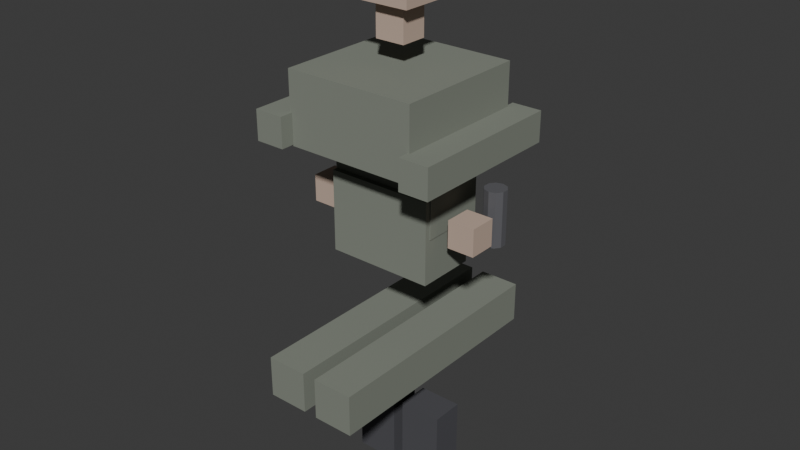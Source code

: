 # Source: crew_pena.blend  (saved by Blender 5.2.44; exported with 4.5.12 LTS)
import bpy
from mathutils import Matrix  # noqa: F401  (used for matrix-valued properties, if any)

bpy.ops.wm.read_factory_settings(use_empty=True)
scene = bpy.context.scene
scene.name = 'Scene'

# ---- collections
col_collection = bpy.data.collections.new('Collection'); scene.collection.children.link(col_collection)

# ---- materials (node trees are filled in below, after node groups)
mat_u_pena = bpy.data.materials.new('u_pena')
mat_skin = bpy.data.materials.new('skin')
mat_boot = bpy.data.materials.new('boot')
mat_dark = bpy.data.materials.new('dark')

# ---- material node trees
mat_u_pena.use_nodes = True; mat_u_pena.node_tree.nodes.clear()
_N = mat_u_pena.node_tree.nodes; _L = mat_u_pena.node_tree.links
n0 = _N.new('ShaderNodeBsdfPrincipled'); n0.name = 'Principled BSDF'; n0.location = (-200, 100)
n0.inputs[0].default_value = (0.24, 0.26, 0.22, 1.0)
n0.inputs[2].default_value = 1.0
n0.inputs[10].default_value = 0.005
n0.inputs[13].default_value = 0.0
n1 = _N.new('ShaderNodeOutputMaterial'); n1.name = 'Material Output'; n1.location = (200, 100)
_L.new(n0.outputs[0], n1.inputs[0])
n1.is_active_output = True
mat_skin.use_nodes = True; mat_skin.node_tree.nodes.clear()
_N = mat_skin.node_tree.nodes; _L = mat_skin.node_tree.links
n0 = _N.new('ShaderNodeBsdfPrincipled'); n0.name = 'Principled BSDF'; n0.location = (-200, 100)
n0.inputs[0].default_value = (0.55, 0.42, 0.34, 1.0)
n0.inputs[2].default_value = 1.0
n0.inputs[10].default_value = 0.005
n0.inputs[13].default_value = 0.0
n1 = _N.new('ShaderNodeOutputMaterial'); n1.name = 'Material Output'; n1.location = (200, 100)
_L.new(n0.outputs[0], n1.inputs[0])
n1.is_active_output = True
mat_boot.use_nodes = True; mat_boot.node_tree.nodes.clear()
_N = mat_boot.node_tree.nodes; _L = mat_boot.node_tree.links
n0 = _N.new('ShaderNodeBsdfPrincipled'); n0.name = 'Principled BSDF'; n0.location = (-200, 100)
n0.inputs[0].default_value = (0.09, 0.09, 0.1, 1.0)
n0.inputs[2].default_value = 1.0
n0.inputs[10].default_value = 0.005
n0.inputs[13].default_value = 0.0
n1 = _N.new('ShaderNodeOutputMaterial'); n1.name = 'Material Output'; n1.location = (200, 100)
_L.new(n0.outputs[0], n1.inputs[0])
n1.is_active_output = True
mat_dark.use_nodes = True; mat_dark.node_tree.nodes.clear()
_N = mat_dark.node_tree.nodes; _L = mat_dark.node_tree.links
n0 = _N.new('ShaderNodeBsdfPrincipled'); n0.name = 'Principled BSDF'; n0.location = (-200, 100)
n0.inputs[0].default_value = (0.12, 0.12, 0.13, 1.0)
n0.inputs[2].default_value = 1.0
n0.inputs[10].default_value = 0.005
n0.inputs[13].default_value = 0.0
n1 = _N.new('ShaderNodeOutputMaterial'); n1.name = 'Material Output'; n1.location = (200, 100)
_L.new(n0.outputs[0], n1.inputs[0])
n1.is_active_output = True

# ---- world
world_world = bpy.data.worlds.new('World'); scene.world = world_world
world_world.use_nodes = True; world_world.node_tree.nodes.clear()
_N = world_world.node_tree.nodes; _L = world_world.node_tree.links
n0 = _N.new('ShaderNodeOutputWorld'); n0.name = 'World Output'; n0.location = (200, 100)
n1 = _N.new('ShaderNodeBackground'); n1.name = 'Background'; n1.location = (-200, 100)
n1.inputs[0].default_value = (0.05088, 0.05088, 0.05088, 1.0)
_L.new(n1.outputs[0], n0.inputs[0])
n0.is_active_output = True
world_world.color = (0.05088, 0.05088, 0.05088)
world_world.sun_shadow_jitter_overblur = 0.0

# ---- meshes
me_cube = bpy.data.meshes.new('Cube')
me_cube.from_pydata([(-0.1972, -0.11, -0.15), (-0.1972, -0.11, 0.15), (-0.1972, 0.11, -0.15), (-0.1972, 0.11, 0.15), (0.1972, -0.11, -0.15), (0.1972, -0.11, 0.15), (0.1972, 0.11, -0.15), (0.1972, 0.11, 0.15)], [], [(0, 1, 3, 2), (2, 3, 7, 6), (6, 7, 5, 4), (4, 5, 1, 0), (2, 6, 4, 0), (7, 3, 1, 5)])
_uv = me_cube.uv_layers.new(name='UVMap')
_uv.uv.foreach_set('vector', [0.375, 0.0, 0.625, 0.0, 0.625, 0.25, 0.375, 0.25, 0.375, 0.25, 0.625, 0.25, 0.625, 0.5, 0.375, 0.5, 0.375, 0.5, 0.625, 0.5, 0.625, 0.75, 0.375, 0.75, 0.375, 0.75, 0.625, 0.75, 0.625, 1.0, 0.375, 1.0, 0.125, 0.5, 0.375, 0.5, 0.375, 0.75, 0.125, 0.75, 0.625, 0.5, 0.875, 0.5, 0.875, 0.75, 0.625, 0.75])
me_cube.materials.append(mat_u_pena)
me_cube.update()
me_cube_001 = bpy.data.meshes.new('Cube.001')
me_cube_001.from_pydata([(-0.2436, -0.25, -0.13), (-0.2436, -0.25, 0.13), (-0.2436, 0.25, -0.13), (-0.2436, 0.25, 0.13), (0.2436, -0.25, -0.13), (0.2436, -0.25, 0.13), (0.2436, 0.25, -0.13), (0.2436, 0.25, 0.13)], [], [(0, 1, 3, 2), (2, 3, 7, 6), (6, 7, 5, 4), (4, 5, 1, 0), (2, 6, 4, 0), (7, 3, 1, 5)])
_uv = me_cube_001.uv_layers.new(name='UVMap')
_uv.uv.foreach_set('vector', [0.375, 0.0, 0.625, 0.0, 0.625, 0.25, 0.375, 0.25, 0.375, 0.25, 0.625, 0.25, 0.625, 0.5, 0.375, 0.5, 0.375, 0.5, 0.625, 0.5, 0.625, 0.75, 0.375, 0.75, 0.375, 0.75, 0.625, 0.75, 0.625, 1.0, 0.375, 1.0, 0.125, 0.5, 0.375, 0.5, 0.375, 0.75, 0.125, 0.75, 0.625, 0.5, 0.875, 0.5, 0.875, 0.75, 0.625, 0.75])
me_cube_001.materials.append(mat_u_pena)
me_cube_001.update()
me_cube_002 = bpy.data.meshes.new('Cube.002')
me_cube_002.from_pydata([(-0.055, -0.05, -0.055), (-0.055, -0.05, 0.055), (-0.055, 0.05, -0.055), (-0.055, 0.05, 0.055), (0.055, -0.05, -0.055), (0.055, -0.05, 0.055), (0.055, 0.05, -0.055), (0.055, 0.05, 0.055)], [], [(0, 1, 3, 2), (2, 3, 7, 6), (6, 7, 5, 4), (4, 5, 1, 0), (2, 6, 4, 0), (7, 3, 1, 5)])
_uv = me_cube_002.uv_layers.new(name='UVMap')
_uv.uv.foreach_set('vector', [0.375, 0.0, 0.625, 0.0, 0.625, 0.25, 0.375, 0.25, 0.375, 0.25, 0.625, 0.25, 0.625, 0.5, 0.375, 0.5, 0.375, 0.5, 0.625, 0.5, 0.625, 0.75, 0.375, 0.75, 0.375, 0.75, 0.625, 0.75, 0.625, 1.0, 0.375, 1.0, 0.125, 0.5, 0.375, 0.5, 0.375, 0.75, 0.125, 0.75, 0.625, 0.5, 0.875, 0.5, 0.875, 0.75, 0.625, 0.75])
me_cube_002.materials.append(mat_skin)
me_cube_002.update()
me_cube_003 = bpy.data.meshes.new('Cube.003')
me_cube_003.from_pydata([(-0.1, -0.11, -0.11), (-0.1, -0.11, 0.11), (-0.1, 0.11, -0.11), (-0.1, 0.11, 0.11), (0.1, -0.11, -0.11), (0.1, -0.11, 0.11), (0.1, 0.11, -0.11), (0.1, 0.11, 0.11)], [], [(0, 1, 3, 2), (2, 3, 7, 6), (6, 7, 5, 4), (4, 5, 1, 0), (2, 6, 4, 0), (7, 3, 1, 5)])
_uv = me_cube_003.uv_layers.new(name='UVMap')
_uv.uv.foreach_set('vector', [0.375, 0.0, 0.625, 0.0, 0.625, 0.25, 0.375, 0.25, 0.375, 0.25, 0.625, 0.25, 0.625, 0.5, 0.375, 0.5, 0.375, 0.5, 0.625, 0.5, 0.625, 0.75, 0.375, 0.75, 0.375, 0.75, 0.625, 0.75, 0.625, 1.0, 0.375, 1.0, 0.125, 0.5, 0.375, 0.5, 0.375, 0.75, 0.125, 0.75, 0.625, 0.5, 0.875, 0.5, 0.875, 0.75, 0.625, 0.75])
me_cube_003.materials.append(mat_skin)
me_cube_003.update()
me_cube_004 = bpy.data.meshes.new('Cube.004')
me_cube_004.from_pydata([(-0.075, -0.46, -0.075), (-0.075, -0.46, 0.075), (-0.075, 0.46, -0.075), (-0.075, 0.46, 0.075), (0.075, -0.46, -0.075), (0.075, -0.46, 0.075), (0.075, 0.46, -0.075), (0.075, 0.46, 0.075)], [], [(0, 1, 3, 2), (2, 3, 7, 6), (6, 7, 5, 4), (4, 5, 1, 0), (2, 6, 4, 0), (7, 3, 1, 5)])
_uv = me_cube_004.uv_layers.new(name='UVMap')
_uv.uv.foreach_set('vector', [0.375, 0.0, 0.625, 0.0, 0.625, 0.25, 0.375, 0.25, 0.375, 0.25, 0.625, 0.25, 0.625, 0.5, 0.375, 0.5, 0.375, 0.5, 0.625, 0.5, 0.625, 0.75, 0.375, 0.75, 0.375, 0.75, 0.625, 0.75, 0.625, 1.0, 0.375, 1.0, 0.125, 0.5, 0.375, 0.5, 0.375, 0.75, 0.125, 0.75, 0.625, 0.5, 0.875, 0.5, 0.875, 0.75, 0.625, 0.75])
me_cube_004.materials.append(mat_u_pena)
me_cube_004.update()
me_cube_005 = bpy.data.meshes.new('Cube.005')
me_cube_005.from_pydata([(-0.08, -0.06, -0.14), (-0.08, -0.06, 0.14), (-0.08, 0.06, -0.14), (-0.08, 0.06, 0.14), (0.08, -0.06, -0.14), (0.08, -0.06, 0.14), (0.08, 0.06, -0.14), (0.08, 0.06, 0.14)], [], [(0, 1, 3, 2), (2, 3, 7, 6), (6, 7, 5, 4), (4, 5, 1, 0), (2, 6, 4, 0), (7, 3, 1, 5)])
_uv = me_cube_005.uv_layers.new(name='UVMap')
_uv.uv.foreach_set('vector', [0.375, 0.0, 0.625, 0.0, 0.625, 0.25, 0.375, 0.25, 0.375, 0.25, 0.625, 0.25, 0.625, 0.5, 0.375, 0.5, 0.375, 0.5, 0.625, 0.5, 0.625, 0.75, 0.375, 0.75, 0.375, 0.75, 0.625, 0.75, 0.625, 1.0, 0.375, 1.0, 0.125, 0.5, 0.375, 0.5, 0.375, 0.75, 0.125, 0.75, 0.625, 0.5, 0.875, 0.5, 0.875, 0.75, 0.625, 0.75])
me_cube_005.materials.append(mat_boot)
me_cube_005.update()
me_cube_006 = bpy.data.meshes.new('Cube.006')
me_cube_006.from_pydata([(-0.075, -0.46, -0.075), (-0.075, -0.46, 0.075), (-0.075, 0.46, -0.075), (-0.075, 0.46, 0.075), (0.075, -0.46, -0.075), (0.075, -0.46, 0.075), (0.075, 0.46, -0.075), (0.075, 0.46, 0.075)], [], [(0, 1, 3, 2), (2, 3, 7, 6), (6, 7, 5, 4), (4, 5, 1, 0), (2, 6, 4, 0), (7, 3, 1, 5)])
_uv = me_cube_006.uv_layers.new(name='UVMap')
_uv.uv.foreach_set('vector', [0.375, 0.0, 0.625, 0.0, 0.625, 0.25, 0.375, 0.25, 0.375, 0.25, 0.625, 0.25, 0.625, 0.5, 0.375, 0.5, 0.375, 0.5, 0.625, 0.5, 0.625, 0.75, 0.375, 0.75, 0.375, 0.75, 0.625, 0.75, 0.625, 1.0, 0.375, 1.0, 0.125, 0.5, 0.375, 0.5, 0.375, 0.75, 0.125, 0.75, 0.625, 0.5, 0.875, 0.5, 0.875, 0.75, 0.625, 0.75])
me_cube_006.materials.append(mat_u_pena)
me_cube_006.update()
me_cube_007 = bpy.data.meshes.new('Cube.007')
me_cube_007.from_pydata([(-0.08, -0.06, -0.14), (-0.08, -0.06, 0.14), (-0.08, 0.06, -0.14), (-0.08, 0.06, 0.14), (0.08, -0.06, -0.14), (0.08, -0.06, 0.14), (0.08, 0.06, -0.14), (0.08, 0.06, 0.14)], [], [(0, 1, 3, 2), (2, 3, 7, 6), (6, 7, 5, 4), (4, 5, 1, 0), (2, 6, 4, 0), (7, 3, 1, 5)])
_uv = me_cube_007.uv_layers.new(name='UVMap')
_uv.uv.foreach_set('vector', [0.375, 0.0, 0.625, 0.0, 0.625, 0.25, 0.375, 0.25, 0.375, 0.25, 0.625, 0.25, 0.625, 0.5, 0.375, 0.5, 0.375, 0.5, 0.625, 0.5, 0.625, 0.75, 0.375, 0.75, 0.375, 0.75, 0.625, 0.75, 0.625, 1.0, 0.375, 1.0, 0.125, 0.5, 0.375, 0.5, 0.375, 0.75, 0.125, 0.75, 0.625, 0.5, 0.875, 0.5, 0.875, 0.75, 0.625, 0.75])
me_cube_007.materials.append(mat_boot)
me_cube_007.update()
me_cube_008 = bpy.data.meshes.new('Cube.008')
me_cube_008.from_pydata([(-0.055, -0.3, -0.055), (-0.055, -0.3, 0.055), (-0.055, 0.3, -0.055), (-0.055, 0.3, 0.055), (0.055, -0.3, -0.055), (0.055, -0.3, 0.055), (0.055, 0.3, -0.055), (0.055, 0.3, 0.055)], [], [(0, 1, 3, 2), (2, 3, 7, 6), (6, 7, 5, 4), (4, 5, 1, 0), (2, 6, 4, 0), (7, 3, 1, 5)])
_uv = me_cube_008.uv_layers.new(name='UVMap')
_uv.uv.foreach_set('vector', [0.375, 0.0, 0.625, 0.0, 0.625, 0.25, 0.375, 0.25, 0.375, 0.25, 0.625, 0.25, 0.625, 0.5, 0.375, 0.5, 0.375, 0.5, 0.625, 0.5, 0.625, 0.75, 0.375, 0.75, 0.375, 0.75, 0.625, 0.75, 0.625, 1.0, 0.375, 1.0, 0.125, 0.5, 0.375, 0.5, 0.375, 0.75, 0.125, 0.75, 0.625, 0.5, 0.875, 0.5, 0.875, 0.75, 0.625, 0.75])
me_cube_008.materials.append(mat_u_pena)
me_cube_008.update()
me_cube_009 = bpy.data.meshes.new('Cube.009')
me_cube_009.from_pydata([(-0.05, -0.05, -0.05), (-0.05, -0.05, 0.05), (-0.05, 0.05, -0.05), (-0.05, 0.05, 0.05), (0.05, -0.05, -0.05), (0.05, -0.05, 0.05), (0.05, 0.05, -0.05), (0.05, 0.05, 0.05)], [], [(0, 1, 3, 2), (2, 3, 7, 6), (6, 7, 5, 4), (4, 5, 1, 0), (2, 6, 4, 0), (7, 3, 1, 5)])
_uv = me_cube_009.uv_layers.new(name='UVMap')
_uv.uv.foreach_set('vector', [0.375, 0.0, 0.625, 0.0, 0.625, 0.25, 0.375, 0.25, 0.375, 0.25, 0.625, 0.25, 0.625, 0.5, 0.375, 0.5, 0.375, 0.5, 0.625, 0.5, 0.625, 0.75, 0.375, 0.75, 0.375, 0.75, 0.625, 0.75, 0.625, 1.0, 0.375, 1.0, 0.125, 0.5, 0.375, 0.5, 0.375, 0.75, 0.125, 0.75, 0.625, 0.5, 0.875, 0.5, 0.875, 0.75, 0.625, 0.75])
me_cube_009.materials.append(mat_skin)
me_cube_009.update()
me_cube_010 = bpy.data.meshes.new('Cube.010')
me_cube_010.from_pydata([(-0.055, -0.29, -0.055), (-0.055, -0.29, 0.055), (-0.055, 0.29, -0.055), (-0.055, 0.29, 0.055), (0.055, -0.29, -0.055), (0.055, -0.29, 0.055), (0.055, 0.29, -0.055), (0.055, 0.29, 0.055)], [], [(0, 1, 3, 2), (2, 3, 7, 6), (6, 7, 5, 4), (4, 5, 1, 0), (2, 6, 4, 0), (7, 3, 1, 5)])
_uv = me_cube_010.uv_layers.new(name='UVMap')
_uv.uv.foreach_set('vector', [0.375, 0.0, 0.625, 0.0, 0.625, 0.25, 0.375, 0.25, 0.375, 0.25, 0.625, 0.25, 0.625, 0.5, 0.375, 0.5, 0.375, 0.5, 0.625, 0.5, 0.625, 0.75, 0.375, 0.75, 0.375, 0.75, 0.625, 0.75, 0.625, 1.0, 0.375, 1.0, 0.125, 0.5, 0.375, 0.5, 0.375, 0.75, 0.125, 0.75, 0.625, 0.5, 0.875, 0.5, 0.875, 0.75, 0.625, 0.75])
me_cube_010.materials.append(mat_u_pena)
me_cube_010.update()
me_cube_011 = bpy.data.meshes.new('Cube.011')
me_cube_011.from_pydata([(-0.05, -0.05, -0.05), (-0.05, -0.05, 0.05), (-0.05, 0.05, -0.05), (-0.05, 0.05, 0.05), (0.05, -0.05, -0.05), (0.05, -0.05, 0.05), (0.05, 0.05, -0.05), (0.05, 0.05, 0.05)], [], [(0, 1, 3, 2), (2, 3, 7, 6), (6, 7, 5, 4), (4, 5, 1, 0), (2, 6, 4, 0), (7, 3, 1, 5)])
_uv = me_cube_011.uv_layers.new(name='UVMap')
_uv.uv.foreach_set('vector', [0.375, 0.0, 0.625, 0.0, 0.625, 0.25, 0.375, 0.25, 0.375, 0.25, 0.625, 0.25, 0.625, 0.5, 0.375, 0.5, 0.375, 0.5, 0.625, 0.5, 0.625, 0.75, 0.375, 0.75, 0.375, 0.75, 0.625, 0.75, 0.625, 1.0, 0.375, 1.0, 0.125, 0.5, 0.375, 0.5, 0.375, 0.75, 0.125, 0.75, 0.625, 0.5, 0.875, 0.5, 0.875, 0.75, 0.625, 0.75])
me_cube_011.materials.append(mat_skin)
me_cube_011.update()
me_cube_012 = bpy.data.meshes.new('Cube.012')
me_cube_012.from_pydata([(-0.2, -0.12, -0.16), (-0.2, -0.12, 0.16), (-0.2, 0.12, -0.16), (-0.2, 0.12, 0.16), (0.2, -0.12, -0.16), (0.2, -0.12, 0.16), (0.2, 0.12, -0.16), (0.2, 0.12, 0.16)], [], [(0, 1, 3, 2), (2, 3, 7, 6), (6, 7, 5, 4), (4, 5, 1, 0), (2, 6, 4, 0), (7, 3, 1, 5)])
_uv = me_cube_012.uv_layers.new(name='UVMap')
_uv.uv.foreach_set('vector', [0.375, 0.0, 0.625, 0.0, 0.625, 0.25, 0.375, 0.25, 0.375, 0.25, 0.625, 0.25, 0.625, 0.5, 0.375, 0.5, 0.375, 0.5, 0.625, 0.5, 0.625, 0.75, 0.375, 0.75, 0.375, 0.75, 0.625, 0.75, 0.625, 1.0, 0.375, 1.0, 0.125, 0.5, 0.375, 0.5, 0.375, 0.75, 0.125, 0.75, 0.625, 0.5, 0.875, 0.5, 0.875, 0.75, 0.625, 0.75])
me_cube_012.materials.append(mat_u_pena)
me_cube_012.update()
me_cylinder = bpy.data.meshes.new('Cylinder')
me_cylinder.from_pydata([(0.0, 0.04, -0.1), (0.0, 0.04, 0.1), (0.02351, 0.03236, -0.1), (0.02351, 0.03236, 0.1), (0.03804, 0.01236, -0.1), (0.03804, 0.01236, 0.1), (0.03804, -0.01236, -0.1), (0.03804, -0.01236, 0.1), (0.02351, -0.03236, -0.1), (0.02351, -0.03236, 0.1), (0.0, -0.04, -0.1), (0.0, -0.04, 0.1), (-0.02351, -0.03236, -0.1), (-0.02351, -0.03236, 0.1), (-0.03804, -0.01236, -0.1), (-0.03804, -0.01236, 0.1), (-0.03804, 0.01236, -0.1), (-0.03804, 0.01236, 0.1), (-0.02351, 0.03236, -0.1), (-0.02351, 0.03236, 0.1)], [], [(0, 1, 3, 2), (2, 3, 5, 4), (4, 5, 7, 6), (6, 7, 9, 8), (8, 9, 11, 10), (10, 11, 13, 12), (12, 13, 15, 14), (14, 15, 17, 16), (3, 1, 19, 17, 15, 13, 11, 9, 7, 5), (16, 17, 19, 18), (18, 19, 1, 0), (0, 2, 4, 6, 8, 10, 12, 14, 16, 18)])
_uv = me_cylinder.uv_layers.new(name='UVMap')
_uv.uv.foreach_set('vector', [1.0, 0.5, 1.0, 1.0, 0.9, 1.0, 0.9, 0.5, 0.9, 0.5, 0.9, 1.0, 0.8, 1.0, 0.8, 0.5, 0.8, 0.5, 0.8, 1.0, 0.7, 1.0, 0.7, 0.5, 0.7, 0.5, 0.7, 1.0, 0.6, 1.0, 0.6, 0.5, 0.6, 0.5, 0.6, 1.0, 0.5, 1.0, 0.5, 0.5, 0.5, 0.5, 0.5, 1.0, 0.4, 1.0, 0.4, 0.5, 0.4, 0.5, 0.4, 1.0, 0.3, 1.0, 0.3, 0.5, 0.3, 0.5, 0.3, 1.0, 0.2, 1.0, 0.2, 0.5, 0.3911, 0.4442, 0.25, 0.49, 0.1089, 0.4442, 0.02175, 0.3242, 0.02175, 0.1758, 0.1089, 0.05584, 0.25, 0.01, 0.3911, 0.05584, 0.4783, 0.1758, 0.4783, 0.3242, 0.2, 0.5, 0.2, 1.0, 0.1, 1.0, 0.1, 0.5, 0.1, 0.5, 0.1, 1.0, -7.451e-08, 1.0, -7.451e-08, 0.5, 0.75, 0.49, 0.8911, 0.4442, 0.9783, 0.3242, 0.9783, 0.1758, 0.8911, 0.05584, 0.75, 0.01, 0.6089, 0.05584, 0.5217, 0.1758, 0.5217, 0.3242, 0.6089, 0.4442])
me_cylinder.materials.append(mat_dark)
me_cylinder.update()

# ---- objects
ob_crew_pena = bpy.data.objects.new('crew_pena', None)
ob_pelvis = bpy.data.objects.new('pelvis', me_cube)
ob_torso = bpy.data.objects.new('torso', me_cube_001)
ob_neck = bpy.data.objects.new('neck', me_cube_002)
ob_head = bpy.data.objects.new('head', me_cube_003)
ob_leg__1 = bpy.data.objects.new('leg_-1', me_cube_004)
ob_boot__1 = bpy.data.objects.new('boot_-1', me_cube_005)
ob_leg_1 = bpy.data.objects.new('leg_1', me_cube_006)
ob_boot_1 = bpy.data.objects.new('boot_1', me_cube_007)
ob_arm_l = bpy.data.objects.new('arm_l', me_cube_008)
ob_hand_l = bpy.data.objects.new('hand_l', me_cube_009)
ob_arm_r = bpy.data.objects.new('arm_r', None)
ob_arm_r_mesh = bpy.data.objects.new('arm_r_mesh', me_cube_010)
ob_hand_r = bpy.data.objects.new('hand_r', me_cube_011)
ob_belly = bpy.data.objects.new('belly', me_cube_012)
ob_bottle = bpy.data.objects.new('bottle', me_cylinder)

# ---- transforms, parenting, visibility, modifiers, constraints
ob_crew_pena.location = (0.0, 0.0, 0.0)
ob_pelvis.parent = ob_crew_pena
ob_pelvis.location = (0.0, -0.0, 0.95)
ob_torso.parent = ob_crew_pena
ob_torso.location = (0.0, -0.0, 1.35)
ob_neck.parent = ob_crew_pena
ob_neck.location = (0.0, -0.0, 1.62)
ob_head.parent = ob_crew_pena
ob_head.location = (0.0, 0.02, 1.8)
ob_leg__1.parent = ob_crew_pena
ob_leg__1.location = (-0.1, -0.0, 0.47)
ob_boot__1.parent = ob_crew_pena
ob_boot__1.location = (-0.1, 0.05, 0.06)
ob_leg_1.parent = ob_crew_pena
ob_leg_1.location = (0.1, -0.0, 0.47)
ob_boot_1.parent = ob_crew_pena
ob_boot_1.location = (0.1, 0.05, 0.06)
ob_arm_l.parent = ob_crew_pena
ob_arm_l.location = (-0.29, -0.0, 1.28)
ob_hand_l.parent = ob_crew_pena
ob_hand_l.location = (-0.29, -0.0, 0.97)
ob_arm_r.parent = ob_crew_pena
ob_arm_r.location = (0.29, -0.0, 1.56)
ob_arm_r_mesh.parent = ob_arm_r
ob_arm_r_mesh.matrix_parent_inverse = Matrix(((1.0, -0.0, 0.0, -0.29), (-0.0, 1.0, -0.0, 0.0), (0.0, -0.0, 1.0, -1.56), (-0.0, 0.0, -0.0, 1.0)))
ob_arm_r_mesh.location = (0.29, -0.0, 1.27)
ob_hand_r.parent = ob_arm_r
ob_hand_r.matrix_parent_inverse = Matrix(((1.0, -0.0, 0.0, -0.29), (-0.0, 1.0, -0.0, 0.0), (0.0, -0.0, 1.0, -1.56), (-0.0, 0.0, -0.0, 1.0)))
ob_hand_r.location = (0.29, -0.0, 0.98)
ob_belly.parent = ob_crew_pena
ob_belly.location = (0.0, 0.03, 1.12)
ob_bottle.parent = ob_crew_pena
ob_bottle.location = (0.3, 0.12, 1.0)

# ---- collection membership
col_collection.objects.link(ob_crew_pena)
col_collection.objects.link(ob_pelvis)
col_collection.objects.link(ob_torso)
col_collection.objects.link(ob_neck)
col_collection.objects.link(ob_head)
col_collection.objects.link(ob_leg__1)
col_collection.objects.link(ob_boot__1)
col_collection.objects.link(ob_leg_1)
col_collection.objects.link(ob_boot_1)
col_collection.objects.link(ob_arm_l)
col_collection.objects.link(ob_hand_l)
col_collection.objects.link(ob_arm_r)
col_collection.objects.link(ob_arm_r_mesh)
col_collection.objects.link(ob_hand_r)
col_collection.objects.link(ob_belly)
col_collection.objects.link(ob_bottle)

# ---- scene / render settings (as saved in the file)
scene.frame_start = 1; scene.frame_end = 250; scene.frame_set(1)
scene.render.engine = 'BLENDER_EEVEE_NEXT'
scene.render.bake_bias = 0.0
scene.render.bake_samples = 0
scene.render.compositor_device = 'GPU'
scene.eevee.use_volume_custom_range = False
scene.eevee.fast_gi_thickness_near = 0.1
scene.eevee.fast_gi_thickness_far = 0.0
scene.eevee.ray_tracing_options.screen_trace_thickness = 0.1
bpy.context.view_layer.update()

# ---- added for rendering (the .blend has no active camera and no usable light): camera, sun
cam_auto = bpy.data.cameras.new('AutoCamera')
cam_auto.lens = 50.0
cam_auto.sensor_width = 36.0
cam_auto.clip_end = 1000.0
ob_auto_camera = bpy.data.objects.new('AutoCamera', cam_auto)
scene.collection.objects.link(ob_auto_camera)
ob_auto_camera.location = (2.12653, -2.55183, 2.61622)
ob_auto_camera.rotation_euler = (1.09748, -7.21219e-08, 0.694738)
scene.camera = ob_auto_camera
light_auto_sun = bpy.data.lights.new('AutoSun', 'SUN')
light_auto_sun.energy = 3.0
light_auto_sun.angle = 0.0523599
ob_auto_sun = bpy.data.objects.new('AutoSun', light_auto_sun)
scene.collection.objects.link(ob_auto_sun)
ob_auto_sun.rotation_euler = (0.872665, 0.174533, 0.523599)
bpy.context.view_layer.update()
